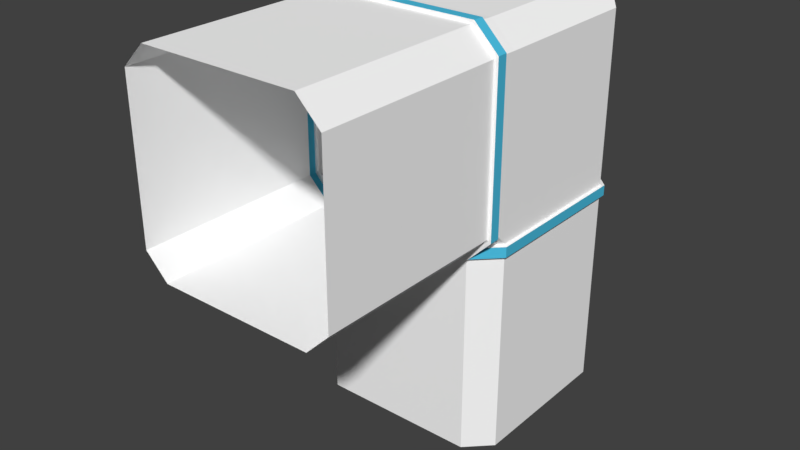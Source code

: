 # Source: StationConnectingTubeBend.blend  (saved by Blender 2.79.0; exported with 4.5.12 LTS)
import bpy
from mathutils import Matrix  # noqa: F401  (used for matrix-valued properties, if any)

bpy.ops.wm.read_factory_settings(use_empty=True)
scene = bpy.context.scene
scene.name = 'Scene'

# ---- collections
col_collection_1 = bpy.data.collections.new('Collection 1'); scene.collection.children.link(col_collection_1)

# ---- materials (node trees are filled in below, after node groups)
mat_spacestation_main = bpy.data.materials.new('Spacestation_main')
mat_spacestation_main.alpha_threshold = 0.0
mat_spacestation_main.use_transparent_shadow = False
mat_spacestation_main.diffuse_color = (1.0, 1.0, 1.0, 1.0)
mat_spacestation_main.roughness = 0.5
mat_spacestation_accent = bpy.data.materials.new('Spacestation_accent')
mat_spacestation_accent.alpha_threshold = 0.0
mat_spacestation_accent.use_transparent_shadow = False
mat_spacestation_accent.diffuse_color = (0.07748, 0.5485, 0.8, 1.0)
mat_spacestation_accent.roughness = 0.5

# ---- material node trees

# ---- world
world_world = bpy.data.worlds.new('World'); scene.world = world_world
world_world.color = (0.05088, 0.05088, 0.05088)
world_world.use_sun_shadow = False
world_world.sun_shadow_jitter_overblur = 0.0
world_world.cycles.sampling_method = 'MANUAL'

# ---- meshes
me_cube_004 = bpy.data.meshes.new('Cube.004')
me_cube_004.from_pydata([(-1.544, -4.617, -0.8322), (-2.0, -4.617, -0.3757), (-2.0, -4.617, 2.711), (-1.544, -4.617, 3.168), (1.543, -4.617, 3.168), (2.0, -4.617, 2.711), (2.0, -4.617, -0.3757), (1.543, -4.617, -0.8322), (2.071, -0.8208, -0.4306), (2.071, -0.8208, 2.766), (-2.071, -0.8208, 2.766), (-2.071, -0.8208, -0.4306), (1.598, -0.8208, -0.9034), (1.598, -0.8208, 3.239), (-1.598, -0.8208, -0.9034), (-1.598, -0.8208, 3.239), (-2.071, -0.6137, -0.4306), (-1.598, -0.6137, 3.239), (2.071, -0.6137, 2.766), (1.598, -0.6137, 3.239), (2.071, -0.6137, -0.4306), (-2.071, -0.6137, 2.766), (2.0, -0.8409, 2.711), (2.021, -0.8183, 2.727), (1.543, -0.8409, 3.168), (1.56, -0.8183, 3.189), (-2.021, -0.8183, 2.727), (-2.0, -0.8409, 2.711), (-1.544, -0.8409, 3.168), (-1.56, -0.8183, 3.189), (-2.0, -0.8409, -0.3757), (-2.021, -0.8183, -0.3917), (-1.544, -0.8409, -0.8322), (-1.56, -0.8183, -0.8529), (2.021, -0.8183, -0.3917), (2.0, -0.8409, -0.3757), (1.56, -0.8183, -0.8529), (1.543, -0.8409, -0.8322), (-2.0, -0.5935, -0.3757), (-2.021, -0.6162, -0.3917), (-1.544, -0.5935, 3.168), (-1.56, -0.6162, 3.189), (-2.021, -0.6162, 2.727), (-2.0, -0.5935, 2.711), (2.0, -0.5935, 2.711), (2.021, -0.6162, 2.727), (1.56, -0.6162, 3.189), (1.543, -0.5935, 3.168), (2.021, -0.6162, -0.3917), (2.0, -0.5935, -0.3757), (-2.0, -0.2969, -4.889), (-1.544, -0.7534, -4.889), (-1.544, 3.247, -4.889), (-2.0, 2.79, -4.889), (1.543, -0.7534, -4.889), (2.0, -0.2969, -4.889), (2.0, 2.79, -4.889), (1.543, 3.247, -4.889), (2.065, 2.84, -0.6853), (1.594, 3.311, -0.6853), (2.065, -0.347, -0.6853), (-2.065, 2.84, -0.6853), (-1.594, 3.311, -0.6853), (-2.065, -0.347, -0.8918), (-2.065, -0.347, -0.6853), (1.594, -0.8183, -0.8918), (2.065, 2.84, -0.8918), (-1.594, 3.311, -0.8918), (-1.594, -0.8183, -0.8918), (-2.065, 2.84, -0.8918), (1.594, 3.311, -0.8918), (2.065, -0.347, -0.8918), (-1.56, 3.267, -0.6875), (-1.544, 3.24, -0.6648), (-2.0, 2.79, -0.6648), (-2.021, 2.806, -0.6875), (-2.021, -0.3129, -0.6875), (-2.0, -0.2969, -0.6648), (2.0, -0.2969, -0.6648), (2.021, -0.3129, -0.6875), (1.543, 3.24, -0.6648), (1.56, 3.267, -0.6875), (2.021, 2.806, -0.6875), (2.0, 2.79, -0.6648), (-2.0, -0.2969, -0.9122), (-2.021, -0.3129, -0.8896), (-1.56, -0.7742, -0.8896), (-1.544, -0.7534, -0.9122), (-1.544, 3.247, -0.9122), (-1.56, 3.267, -0.8896), (-2.021, 2.806, -0.8896), (-2.0, 2.79, -0.9122), (1.543, -0.7534, -0.9122), (1.56, -0.7742, -0.8896), (2.021, -0.3129, -0.8896), (2.0, -0.2969, -0.9122), (2.0, 2.79, -0.9122), (2.021, 2.806, -0.8896), (1.56, 3.267, -0.8896), (1.543, 3.247, -0.9122), (1.612, -0.7214, -0.8896), (1.72, -0.6133, -0.6875), (1.725, -0.6162, -0.6873), (-1.612, -0.7214, -0.8896), (-1.798, -0.6142, -0.6853), (-1.598, -0.7128, -0.9034), (1.598, -0.7128, -0.9034), (1.61, -0.8018, -0.8918), (-1.61, -0.8018, -0.8918), (1.708, -0.5935, -0.6677), (1.594, -0.8183, -0.8189), (-1.594, -0.8183, -0.8189), (1.798, -0.6142, -0.6853), (-1.72, -0.6133, -0.6875), (-1.725, -0.6162, -0.6873), (1.798, -0.6137, -0.7036), (-1.708, -0.5935, -0.6677), (-1.798, -0.6137, -0.7036), (-1.725, -0.6085, -0.6875), (-1.717, -0.5804, -0.6648), (1.716, -0.5811, -0.6648), (1.728, -0.6057, -0.6875), (-2.0, 2.79, 2.705), (-2.0, -0.2969, 2.705), (-1.544, -0.2969, 3.156), (1.544, -0.2969, 3.156), (2.0, -0.2969, 2.705), (2.0, 2.79, 2.705), (1.717, -0.5841, -0.6676), (1.749, -0.5521, -0.6673), (-1.717, -0.5844, -0.6676), (-1.718, -0.5838, -0.6676), (-1.544, 2.886, 3.156), (1.717, -0.5841, -0.6676), (1.717, -0.5841, -0.6676), (-1.717, -0.5844, -0.6676), (-1.718, -0.5838, -0.6676), (1.544, 2.886, 3.156), (1.543, 3.24, 2.802), (1.723, 3.064, 2.978), (-1.723, 3.064, 2.978), (-1.544, 3.24, 2.802)], [(128, 129), (130, 136), (135, 116), (133, 109)], [(31, 111, 33, 14, 11), (25, 29, 15, 13), (24, 4, 3, 28), (23, 25, 13, 9), (36, 110, 34, 8, 12), (34, 23, 9, 8), (41, 46, 19, 17), (27, 2, 1, 30), (32, 0, 7, 37), (42, 41, 17, 21), (33, 36, 12, 14), (48, 102, 112, 115, 20), (29, 26, 10, 15), (0, 32, 30, 1), (39, 42, 21, 16), (14, 105, 103, 108, 117, 16, 11), (13, 19, 18, 9), (17, 15, 10, 21), (20, 8, 9, 18), (19, 13, 15, 17), (21, 10, 11, 16), (26, 31, 11, 10), (28, 3, 2, 27), (45, 48, 20, 18), (37, 7, 6, 35), (46, 45, 18, 19), (4, 24, 22, 5), (35, 6, 5, 22), (35, 22, 23, 34), (27, 30, 31, 26), (37, 35, 34, 110, 36), (25, 23, 22, 24), (33, 111, 31, 30, 32), (32, 37, 36, 33), (24, 28, 29, 25), (28, 27, 26, 29), (45, 46, 47, 44), (39, 114, 113, 116, 38), (41, 42, 43, 40), (42, 39, 38, 43), (46, 41, 40, 47), (48, 45, 44, 49), (93, 86, 68, 65), (81, 72, 62, 59), (82, 81, 59, 58), (75, 76, 64, 61), (50, 84, 87, 51), (89, 98, 70, 67), (97, 94, 71, 66), (54, 51, 87, 92), (52, 57, 99, 88), (56, 55, 95, 96), (91, 53, 52, 88), (85, 90, 69, 63), (94, 100, 107, 71), (79, 82, 58, 60), (50, 53, 91, 84), (99, 57, 56, 96), (90, 89, 67, 69), (60, 71, 107, 115, 112), (61, 69, 67, 62), (63, 64, 104, 117, 108), (66, 58, 59, 70), (69, 61, 64, 63), (71, 60, 58, 66), (70, 59, 62, 67), (76, 118, 113, 114, 104, 64), (95, 55, 54, 92), (98, 97, 66, 70), (86, 103, 108, 68), (72, 75, 61, 62), (83, 80, 81, 82), (79, 121, 134, 120, 78), (75, 72, 73, 74), (77, 119, 131, 118, 76), (85, 103, 86, 87, 84), (89, 90, 91, 88), (97, 98, 99, 96), (93, 100, 94, 95, 92), (90, 85, 84, 91), (86, 93, 92, 87), (98, 89, 88, 99), (94, 97, 96, 95), (74, 77, 76, 75), (78, 83, 82, 79), (80, 73, 72, 81), (117, 104, 114, 39, 16), (115, 107, 100, 106, 12, 8, 20), (108, 103, 85, 63), (109, 101, 102, 48, 49), (112, 102, 101, 121, 79, 60), (107, 100, 93, 65), (119, 116, 113, 118, 131), (78, 120, 109, 49), (109, 120, 134, 121, 101), (116, 119, 77, 38), (83, 78, 126, 127), (44, 126, 78, 49), (73, 80, 138, 141), (77, 74, 122, 123), (125, 137, 139, 127, 126), (47, 125, 126, 44), (40, 124, 125, 47), (43, 123, 124, 40), (38, 77, 123, 43), (73, 141, 140, 122, 74), (83, 127, 139, 138, 80), (140, 132, 124, 123, 122), (137, 132, 140, 141, 138, 139), (132, 137, 125, 124)])
me_cube_004.polygons.foreach_set('material_index', [0, 0, 0, 0, 0, 0, 0, 0, 0, 0, 0, 0, 0, 0, 0, 1, 1, 1, 1, 1, 1, 0, 0, 0, 0, 0, 0, 0, 0, 0, 0, 0, 0, 0, 0, 0, 0, 0, 0, 0, 0, 0, 0, 0, 0, 0, 0, 0, 0, 0, 0, 0, 0, 0, 0, 0, 0, 0, 0, 1, 1, 1, 1, 1, 1, 1, 0, 0, 0, 0, 0, 0, 0, 0, 0, 0, 0, 0, 0, 0, 0, 0, 0, 0, 0, 0, 0, 1, 0, 0, 0, 0, 0, 0, 0, 0, 0, 0, 0, 0, 0, 0, 0, 0, 0, 0, 0, 0, 0, 0])
me_cube_004.materials.append(mat_spacestation_main)
me_cube_004.materials.append(mat_spacestation_accent)
me_cube_004.use_remesh_preserve_volume = False
me_cube_004.use_remesh_preserve_attributes = False
me_cube_004.use_mirror_vertex_groups = False
me_cube_004.update()

# ---- objects
ob_cube_001 = bpy.data.objects.new('Cube.001', me_cube_004)

# ---- transforms, parenting, visibility, modifiers, constraints
ob_cube_001.location = (2.505e-08, 0.0, 0.8358)
ob_cube_001.lineart.crease_threshold = 0.0

# ---- collection membership
col_collection_1.objects.link(ob_cube_001)

# ---- scene / render settings (as saved in the file)
scene.frame_start = 1; scene.frame_end = 250; scene.frame_set(1)
scene.render.engine = 'BLENDER_EEVEE_NEXT'
scene.render.resolution_percentage = 50
scene.render.dither_intensity = 0.0
scene.cycles.use_denoising = False
scene.cycles.samples = 128
scene.cycles.sampling_pattern = 'TABULATED_SOBOL'
scene.cycles.use_adaptive_sampling = False
scene.cycles.use_light_tree = False
scene.cycles.blur_glossy = 0.0
scene.cycles.sample_clamp_indirect = 0.0
scene.view_settings.view_transform = 'Standard'
bpy.context.view_layer.update()

# ---- added for rendering (the .blend has no active camera and no usable light): camera, sun
cam_auto = bpy.data.cameras.new('AutoCamera')
cam_auto.lens = 50.0
cam_auto.sensor_width = 36.0
cam_auto.clip_end = 1000.0
ob_auto_camera = bpy.data.objects.new('AutoCamera', cam_auto)
scene.collection.objects.link(ob_auto_camera)
ob_auto_camera.location = (11.1826, -14.0721, 8.95717)
ob_auto_camera.rotation_euler = (1.09748, -7.21219e-08, 0.694738)
scene.camera = ob_auto_camera
light_auto_sun = bpy.data.lights.new('AutoSun', 'SUN')
light_auto_sun.energy = 3.0
light_auto_sun.angle = 0.0523599
ob_auto_sun = bpy.data.objects.new('AutoSun', light_auto_sun)
scene.collection.objects.link(ob_auto_sun)
ob_auto_sun.rotation_euler = (0.872665, 0.174533, 0.523599)
bpy.context.view_layer.update()
